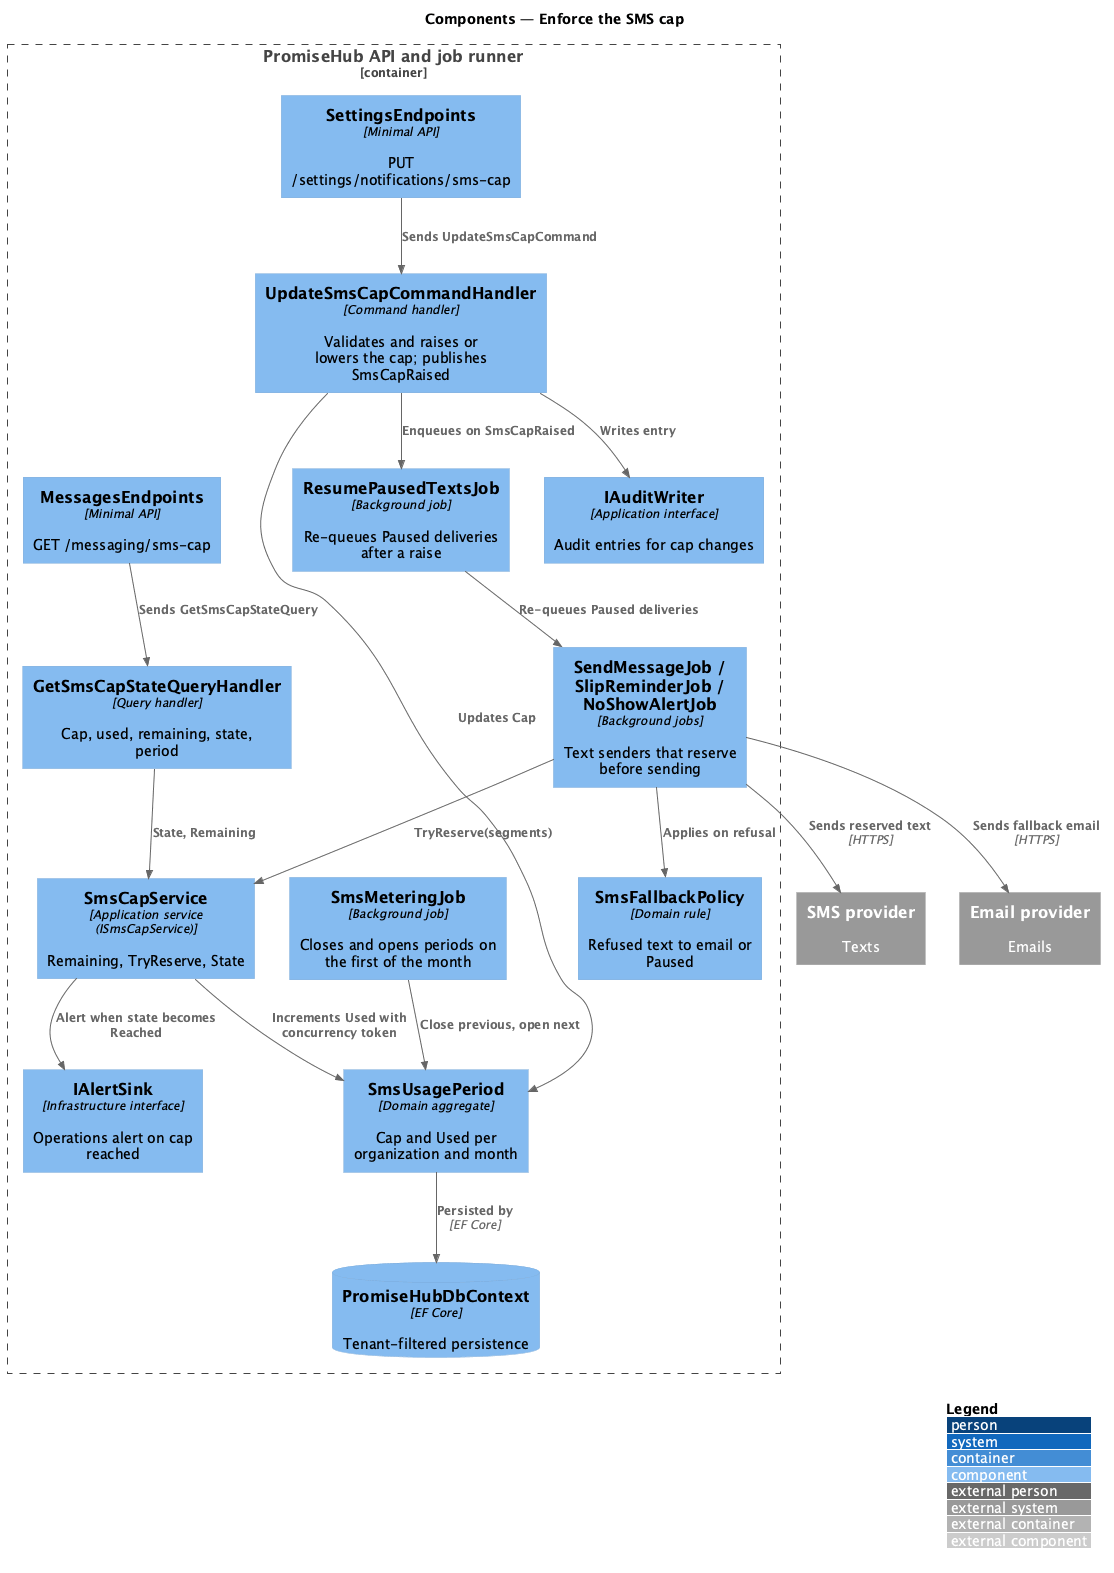

The diagram above was rendered by PlantUML. Its source (embedded in the PNG):
@startuml
!include <C4/C4_Component>
LAYOUT_WITH_LEGEND()
title Components — Enforce the SMS cap

Container_Boundary(api, "PromiseHub API and job runner") {
  Component(msgEndpoints, "MessagesEndpoints", "Minimal API", "GET /messaging/sms-cap")
  Component(settingsEndpoints, "SettingsEndpoints", "Minimal API", "PUT /settings/notifications/sms-cap")
  Component(stateQuery, "GetSmsCapStateQueryHandler", "Query handler", "Cap, used, remaining, state, period")
  Component(updateCap, "UpdateSmsCapCommandHandler", "Command handler", "Validates and raises or lowers the cap; publishes SmsCapRaised")
  Component(capService, "SmsCapService", "Application service (ISmsCapService)", "Remaining, TryReserve, State")
  Component(fallback, "SmsFallbackPolicy", "Domain rule", "Refused text to email or Paused")
  Component(period, "SmsUsagePeriod", "Domain aggregate", "Cap and Used per organization and month")
  Component(sendJob, "SendMessageJob / SlipReminderJob / NoShowAlertJob", "Background jobs", "Text senders that reserve before sending")
  Component(resumeJob, "ResumePausedTextsJob", "Background job", "Re-queues Paused deliveries after a raise")
  Component(meterJob, "SmsMeteringJob", "Background job", "Closes and opens periods on the first of the month")
  Component(audit, "IAuditWriter", "Application interface", "Audit entries for cap changes")
  Component(alerts, "IAlertSink", "Infrastructure interface", "Operations alert on cap reached")
  ComponentDb(db, "PromiseHubDbContext", "EF Core", "Tenant-filtered persistence")
}
System_Ext(sms, "SMS provider", "Texts")
System_Ext(email, "Email provider", "Emails")

Rel(msgEndpoints, stateQuery, "Sends GetSmsCapStateQuery")
Rel(settingsEndpoints, updateCap, "Sends UpdateSmsCapCommand")
Rel(stateQuery, capService, "State, Remaining")
Rel(updateCap, period, "Updates Cap")
Rel(updateCap, audit, "Writes entry")
Rel(updateCap, resumeJob, "Enqueues on SmsCapRaised")
Rel(sendJob, capService, "TryReserve(segments)")
Rel(sendJob, fallback, "Applies on refusal")
Rel(capService, period, "Increments Used with concurrency token")
Rel(capService, alerts, "Alert when state becomes Reached")
Rel(resumeJob, sendJob, "Re-queues Paused deliveries")
Rel(meterJob, period, "Close previous, open next")
Rel(period, db, "Persisted by", "EF Core")
Rel(sendJob, sms, "Sends reserved text", "HTTPS")
Rel(sendJob, email, "Sends fallback email", "HTTPS")
@enduml